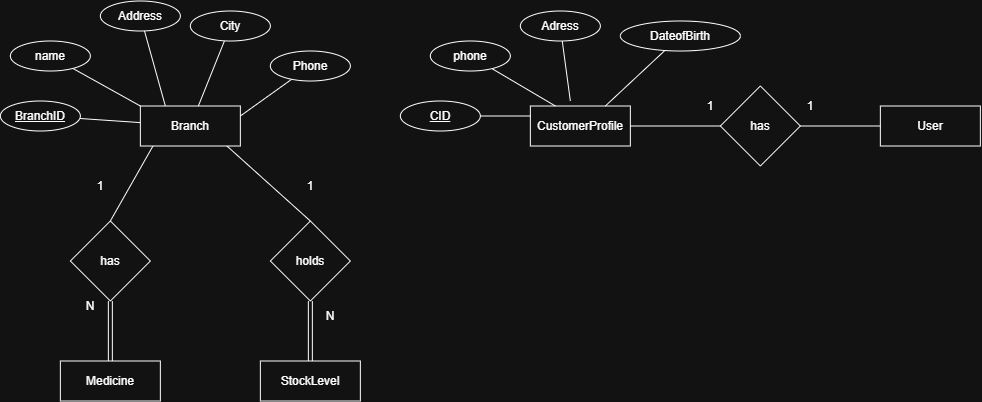

The diagram above was exported from draw.io. Its source (the exported page's mxGraphModel, read from the mxfile embedded in the PNG):
<mxGraphModel dx="1009" dy="507" grid="1" gridSize="10" guides="1" tooltips="1" connect="1" arrows="1" fold="1" page="1" pageScale="1" pageWidth="850" pageHeight="1100" math="0" shadow="0" extFonts="Permanent Marker^https://fonts.googleapis.com/css?family=Permanent+Marker">
  <root>
    <mxCell id="0" />
    <mxCell id="1" parent="0" />
    <mxCell id="DE2eOSppvc7G05V2450h-3" edge="1" parent="1" source="DE2eOSppvc7G05V2450h-4" style="edgeStyle=orthogonalEdgeStyle;rounded=0;orthogonalLoop=1;jettySize=auto;html=1;endArrow=none;endFill=0;" target="DE2eOSppvc7G05V2450h-49" value="">
      <mxGeometry relative="1" as="geometry" />
    </mxCell>
    <mxCell id="DE2eOSppvc7G05V2450h-4" parent="1" style="whiteSpace=wrap;html=1;align=center;" value="CustomerProfile" vertex="1">
      <mxGeometry height="40" width="100" x="880" y="525" as="geometry" />
    </mxCell>
    <mxCell id="DE2eOSppvc7G05V2450h-5" edge="1" parent="1" source="DE2eOSppvc7G05V2450h-6" style="rounded=0;orthogonalLoop=1;jettySize=auto;html=1;endArrow=none;endFill=0;entryX=0;entryY=0.25;entryDx=0;entryDy=0;" target="DE2eOSppvc7G05V2450h-4">
      <mxGeometry relative="1" as="geometry">
        <mxPoint x="870" y="540" as="targetPoint" />
      </mxGeometry>
    </mxCell>
    <mxCell id="DE2eOSppvc7G05V2450h-6" parent="1" style="ellipse;whiteSpace=wrap;html=1;align=center;" value="&lt;u&gt;CID&lt;/u&gt;" vertex="1">
      <mxGeometry height="30" width="80" x="750" y="520" as="geometry" />
    </mxCell>
    <mxCell id="DE2eOSppvc7G05V2450h-11" parent="1" style="ellipse;whiteSpace=wrap;html=1;align=center;" value="phone" vertex="1">
      <mxGeometry height="30" width="80" x="780" y="460" as="geometry" />
    </mxCell>
    <mxCell id="DE2eOSppvc7G05V2450h-13" edge="1" parent="1" source="DE2eOSppvc7G05V2450h-11" style="rounded=0;orthogonalLoop=1;jettySize=auto;html=1;entryX=0.25;entryY=0;entryDx=0;entryDy=0;startArrow=none;startFill=0;endArrow=none;endFill=0;" target="DE2eOSppvc7G05V2450h-4">
      <mxGeometry relative="1" as="geometry" />
    </mxCell>
    <mxCell id="DE2eOSppvc7G05V2450h-14" edge="1" parent="1" source="DE2eOSppvc7G05V2450h-19" style="rounded=0;orthogonalLoop=1;jettySize=auto;html=1;endArrow=none;endFill=0;" target="DE2eOSppvc7G05V2450h-26" value="">
      <mxGeometry relative="1" as="geometry" />
    </mxCell>
    <mxCell id="DE2eOSppvc7G05V2450h-16" edge="1" parent="1" source="DE2eOSppvc7G05V2450h-19" style="rounded=0;orthogonalLoop=1;jettySize=auto;html=1;entryX=0.5;entryY=0;entryDx=0;entryDy=0;endArrow=none;endFill=0;startArrow=none;startFill=0;exitX=0.866;exitY=1;exitDx=0;exitDy=0;exitPerimeter=0;" target="DE2eOSppvc7G05V2450h-53" value="">
      <mxGeometry relative="1" as="geometry" />
    </mxCell>
    <mxCell id="DE2eOSppvc7G05V2450h-17" edge="1" parent="1" source="DE2eOSppvc7G05V2450h-19" style="rounded=0;orthogonalLoop=1;jettySize=auto;html=1;endArrow=none;endFill=0;exitX=0.136;exitY=0.957;exitDx=0;exitDy=0;exitPerimeter=0;entryX=0.5;entryY=0;entryDx=0;entryDy=0;" target="DE2eOSppvc7G05V2450h-68" value="">
      <mxGeometry relative="1" as="geometry" />
    </mxCell>
    <mxCell id="DE2eOSppvc7G05V2450h-19" parent="1" style="whiteSpace=wrap;html=1;align=center;" value="Branch" vertex="1">
      <mxGeometry height="40" width="100" x="490" y="525" as="geometry" />
    </mxCell>
    <mxCell id="DE2eOSppvc7G05V2450h-20" edge="1" parent="1" source="DE2eOSppvc7G05V2450h-21" style="rounded=0;orthogonalLoop=1;jettySize=auto;html=1;entryX=0;entryY=0;entryDx=0;entryDy=0;endArrow=none;endFill=0;" target="DE2eOSppvc7G05V2450h-19">
      <mxGeometry relative="1" as="geometry" />
    </mxCell>
    <mxCell id="DE2eOSppvc7G05V2450h-21" parent="1" style="ellipse;whiteSpace=wrap;html=1;align=center;" value="name" vertex="1">
      <mxGeometry height="30" width="80" x="360" y="460" as="geometry" />
    </mxCell>
    <mxCell id="DE2eOSppvc7G05V2450h-22" edge="1" parent="1" source="DE2eOSppvc7G05V2450h-23" style="rounded=0;orthogonalLoop=1;jettySize=auto;html=1;endArrow=none;endFill=0;strokeColor=default;" target="DE2eOSppvc7G05V2450h-19" value="">
      <mxGeometry relative="1" as="geometry" />
    </mxCell>
    <mxCell id="DE2eOSppvc7G05V2450h-23" parent="1" style="ellipse;whiteSpace=wrap;html=1;align=center;" value="City" vertex="1">
      <mxGeometry height="30" width="80" x="540" y="430" as="geometry" />
    </mxCell>
    <mxCell id="DE2eOSppvc7G05V2450h-25" parent="1" style="ellipse;whiteSpace=wrap;html=1;align=center;" value="Address" vertex="1">
      <mxGeometry height="30" width="80" x="450" y="420" as="geometry" />
    </mxCell>
    <mxCell id="DE2eOSppvc7G05V2450h-26" parent="1" style="ellipse;whiteSpace=wrap;html=1;align=center;" value="&lt;u&gt;BranchID&lt;/u&gt;" vertex="1">
      <mxGeometry height="30" width="80" x="350" y="520" as="geometry" />
    </mxCell>
    <mxCell id="DE2eOSppvc7G05V2450h-27" edge="1" parent="1" source="DE2eOSppvc7G05V2450h-25" style="rounded=0;orthogonalLoop=1;jettySize=auto;html=1;entryX=0.25;entryY=0;entryDx=0;entryDy=0;startArrow=none;startFill=0;endArrow=none;endFill=0;" target="DE2eOSppvc7G05V2450h-19">
      <mxGeometry relative="1" as="geometry" />
    </mxCell>
    <mxCell id="DE2eOSppvc7G05V2450h-28" edge="1" parent="1" source="DE2eOSppvc7G05V2450h-29" style="rounded=0;orthogonalLoop=1;jettySize=auto;html=1;endArrow=none;endFill=0;entryX=1;entryY=0.25;entryDx=0;entryDy=0;" target="DE2eOSppvc7G05V2450h-19">
      <mxGeometry relative="1" as="geometry">
        <mxPoint x="500" y="520" as="targetPoint" />
      </mxGeometry>
    </mxCell>
    <mxCell id="DE2eOSppvc7G05V2450h-29" parent="1" style="ellipse;whiteSpace=wrap;html=1;align=center;" value="Phone" vertex="1">
      <mxGeometry height="30" width="80" x="620" y="470" as="geometry" />
    </mxCell>
    <mxCell id="DE2eOSppvc7G05V2450h-42" parent="1" style="whiteSpace=wrap;html=1;align=center;" value="User" vertex="1">
      <mxGeometry height="40" width="100" x="1230" y="525" as="geometry" />
    </mxCell>
    <mxCell id="DE2eOSppvc7G05V2450h-48" edge="1" parent="1" source="DE2eOSppvc7G05V2450h-49" style="edgeStyle=orthogonalEdgeStyle;rounded=0;orthogonalLoop=1;jettySize=auto;html=1;entryX=0;entryY=0.5;entryDx=0;entryDy=0;endArrow=none;endFill=0;" target="DE2eOSppvc7G05V2450h-42">
      <mxGeometry relative="1" as="geometry" />
    </mxCell>
    <mxCell id="DE2eOSppvc7G05V2450h-49" parent="1" style="rhombus;whiteSpace=wrap;html=1;" value="has" vertex="1">
      <mxGeometry height="80" width="80" x="1070" y="505" as="geometry" />
    </mxCell>
    <mxCell id="DE2eOSppvc7G05V2450h-52" edge="1" parent="1" source="DE2eOSppvc7G05V2450h-53" style="rounded=0;orthogonalLoop=1;jettySize=auto;html=1;exitX=0.5;exitY=1;exitDx=0;exitDy=0;endArrow=none;endFill=0;entryX=0.5;entryY=0;entryDx=0;entryDy=0;shape=link;" target="DE2eOSppvc7G05V2450h-83">
      <mxGeometry relative="1" as="geometry">
        <mxPoint x="810" y="820" as="targetPoint" />
      </mxGeometry>
    </mxCell>
    <mxCell id="DE2eOSppvc7G05V2450h-53" parent="1" style="rhombus;whiteSpace=wrap;html=1;" value="holds" vertex="1">
      <mxGeometry height="80" width="80" x="620" y="640" as="geometry" />
    </mxCell>
    <mxCell id="DE2eOSppvc7G05V2450h-55" parent="1" style="whiteSpace=wrap;html=1;align=center;" value="Medicine" vertex="1">
      <mxGeometry height="40" width="100" x="410" y="780" as="geometry" />
    </mxCell>
    <mxCell id="DE2eOSppvc7G05V2450h-67" edge="1" parent="1" source="DE2eOSppvc7G05V2450h-68" style="rounded=0;orthogonalLoop=1;jettySize=auto;html=1;entryX=0.5;entryY=0;entryDx=0;entryDy=0;endArrow=none;endFill=0;shape=link;" target="DE2eOSppvc7G05V2450h-55">
      <mxGeometry relative="1" as="geometry" />
    </mxCell>
    <mxCell id="DE2eOSppvc7G05V2450h-68" parent="1" style="rhombus;whiteSpace=wrap;html=1;" value="has" vertex="1">
      <mxGeometry height="80" width="80" x="420" y="640" as="geometry" />
    </mxCell>
    <mxCell id="DE2eOSppvc7G05V2450h-83" parent="1" style="whiteSpace=wrap;html=1;align=center;" value="StockLevel" vertex="1">
      <mxGeometry height="40" width="100" x="610" y="780" as="geometry" />
    </mxCell>
    <mxCell id="DE2eOSppvc7G05V2450h-104" edge="1" parent="1" source="DE2eOSppvc7G05V2450h-97" style="rounded=0;orthogonalLoop=1;jettySize=auto;html=1;endArrow=none;endFill=0;">
      <mxGeometry relative="1" as="geometry">
        <mxPoint x="920" y="520" as="targetPoint" />
      </mxGeometry>
    </mxCell>
    <mxCell id="DE2eOSppvc7G05V2450h-97" parent="1" style="ellipse;whiteSpace=wrap;html=1;align=center;" value="Adress" vertex="1">
      <mxGeometry height="30" width="80" x="870" y="430" as="geometry" />
    </mxCell>
    <mxCell id="DE2eOSppvc7G05V2450h-105" edge="1" parent="1" source="DE2eOSppvc7G05V2450h-98" style="rounded=0;orthogonalLoop=1;jettySize=auto;html=1;entryX=0.75;entryY=0;entryDx=0;entryDy=0;endArrow=none;endFill=0;" target="DE2eOSppvc7G05V2450h-4">
      <mxGeometry relative="1" as="geometry" />
    </mxCell>
    <mxCell id="DE2eOSppvc7G05V2450h-98" parent="1" style="ellipse;whiteSpace=wrap;html=1;align=center;" value="DateofBirth" vertex="1">
      <mxGeometry height="30" width="120" x="970" y="440" as="geometry" />
    </mxCell>
    <mxCell id="kFcG3ZnQudFFf4TCg6zJ-1" parent="1" style="text;html=1;whiteSpace=wrap;strokeColor=none;fillColor=none;align=center;verticalAlign=middle;rounded=0;" value="1" vertex="1">
      <mxGeometry height="30" width="60" x="630" y="590" as="geometry" />
    </mxCell>
    <mxCell id="kFcG3ZnQudFFf4TCg6zJ-3" parent="1" style="text;html=1;whiteSpace=wrap;strokeColor=none;fillColor=none;align=center;verticalAlign=middle;rounded=0;" value="N" vertex="1">
      <mxGeometry height="30" width="60" x="650" y="720" as="geometry" />
    </mxCell>
    <mxCell id="kFcG3ZnQudFFf4TCg6zJ-4" parent="1" style="text;html=1;whiteSpace=wrap;strokeColor=none;fillColor=none;align=center;verticalAlign=middle;rounded=0;" value="N" vertex="1">
      <mxGeometry height="30" width="60" x="410" y="710" as="geometry" />
    </mxCell>
    <mxCell id="kFcG3ZnQudFFf4TCg6zJ-5" parent="1" style="text;html=1;whiteSpace=wrap;strokeColor=none;fillColor=none;align=center;verticalAlign=middle;rounded=0;" value="1" vertex="1">
      <mxGeometry height="30" width="60" x="420" y="590" as="geometry" />
    </mxCell>
    <mxCell id="kFcG3ZnQudFFf4TCg6zJ-6" parent="1" style="text;html=1;whiteSpace=wrap;strokeColor=none;fillColor=none;align=center;verticalAlign=middle;rounded=0;" value="1" vertex="1">
      <mxGeometry height="30" width="60" x="1030" y="510" as="geometry" />
    </mxCell>
    <mxCell id="kFcG3ZnQudFFf4TCg6zJ-7" parent="1" style="text;html=1;whiteSpace=wrap;strokeColor=none;fillColor=none;align=center;verticalAlign=middle;rounded=0;" value="1" vertex="1">
      <mxGeometry height="30" width="60" x="1130" y="510" as="geometry" />
    </mxCell>
  </root>
</mxGraphModel>